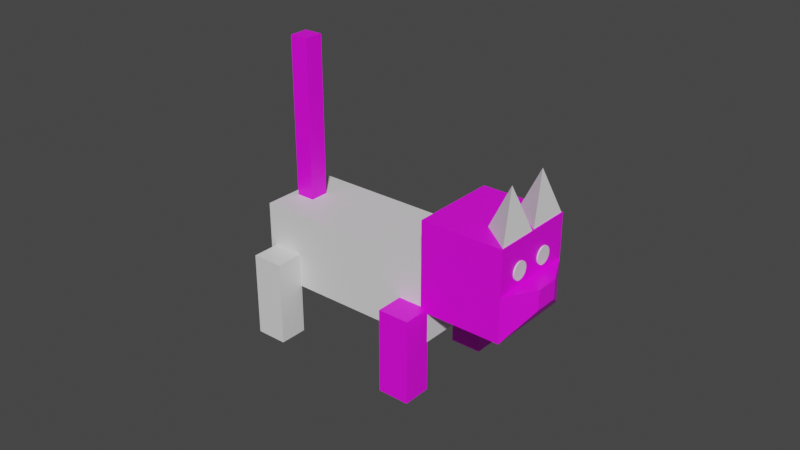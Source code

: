 # Source: kittykatcolored.blend  (saved by Blender 2.82.7; exported with 4.5.12 LTS)
import bpy
from mathutils import Matrix  # noqa: F401  (used for matrix-valued properties, if any)

bpy.ops.wm.read_factory_settings(use_empty=True)
scene = bpy.context.scene
scene.name = 'Scene'

# ---- collections
col_collection = bpy.data.collections.new('Collection'); scene.collection.children.link(col_collection)

# ---- images (referenced by path relative to the original .blend; pixels are not part of the script)
import os
ASSET_DIR = os.environ.get("B2B_ASSET_DIR", "")  # directory of the original .blend (textures are referenced by path, not embedded)
HERE = os.path.dirname(os.path.abspath(__file__))  # packed textures are extracted next to this script under _unpacked/

def load_image(name, relpath, width, height, colorspace="sRGB"):
    """Load a texture the original file referenced (path relative to the .blend, or extracted next to this script)."""
    p = next((c for c in (os.path.join(HERE, relpath), os.path.join(ASSET_DIR, relpath)) if relpath and os.path.exists(c)), "")
    if p:
        img = bpy.data.images.load(p, check_existing=True)
        img.name = name
    else:  # same state as the original file: an image datablock whose file is absent (Cycles renders it pink)
        img = bpy.data.images.new(name, width, height)
        img.source = "FILE"
        img.filepath = "//" + (relpath or name)
    img.colorspace_settings.name = colorspace
    return img
img_material_001_base_color = load_image('Material.001 Base Color', '', 1024, 1024, 'sRGB')

# ---- materials (node trees are filled in below, after node groups)
mat_material = bpy.data.materials.new('Material')
mat_material.alpha_threshold = 0.0
mat_material.use_transparent_shadow = False
mat_material.line_color = (0.0, 0.0, 0.0, 1.0)
mat_material_001 = bpy.data.materials.new('Material.001')
mat_material_001.use_transparent_shadow = False

# ---- material node trees
mat_material.use_nodes = True; mat_material.node_tree.nodes.clear()
_N = mat_material.node_tree.nodes; _L = mat_material.node_tree.links
n0 = _N.new('ShaderNodeOutputMaterial'); n0.name = 'Material Output'; n0.location = (300, 300)
n1 = _N.new('ShaderNodeBsdfPrincipled'); n1.name = 'Principled BSDF'; n1.location = (10, 300)
n1.distribution = 'GGX'
n1.subsurface_method = 'BURLEY'
n1.inputs[2].default_value = 0.4
n1.inputs[3].default_value = 1.45
n1.inputs[27].default_value = (0.0, 0.0, 0.0, 1.0)
n1.inputs[28].default_value = 1.0
_L.new(n1.outputs[0], n0.inputs[0])
n0.is_active_output = True
mat_material_001.use_nodes = True; mat_material_001.node_tree.nodes.clear()
_N = mat_material_001.node_tree.nodes; _L = mat_material_001.node_tree.links
n0 = _N.new('ShaderNodeOutputMaterial'); n0.name = 'Material Output'; n0.location = (300, 300)
n1 = _N.new('ShaderNodeBsdfPrincipled'); n1.name = 'Principled BSDF'; n1.location = (10, 300)
n1.distribution = 'GGX'
n1.subsurface_method = 'BURLEY'
n1.inputs[3].default_value = 1.45
n1.inputs[27].default_value = (0.0, 0.0, 0.0, 1.0)
n1.inputs[28].default_value = 1.0
n2 = _N.new('ShaderNodeTexImage'); n2.name = 'Image Texture'; n2.location = (-280, 280)
n3 = _N.new('ShaderNodeTexImage'); n3.name = 'Image Texture.001'; n3.location = (0, 0)
n3.image = img_material_001_base_color
_L.new(n1.outputs[0], n0.inputs[0])
_L.new(n2.outputs[0], n1.inputs[0])
n0.is_active_output = True

# ---- world
world_world = bpy.data.worlds.new('World'); scene.world = world_world
world_world.use_nodes = True; world_world.node_tree.nodes.clear()
_N = world_world.node_tree.nodes; _L = world_world.node_tree.links
n0 = _N.new('ShaderNodeOutputWorld'); n0.name = 'World Output'; n0.location = (300, 300)
n1 = _N.new('ShaderNodeBackground'); n1.name = 'Background'; n1.location = (10, 300)
n1.inputs[0].default_value = (0.05088, 0.05088, 0.05088, 1.0)
_L.new(n1.outputs[0], n0.inputs[0])
n0.is_active_output = True
world_world.color = (0.05088, 0.05088, 0.05088)
world_world.use_sun_shadow = False
world_world.sun_shadow_jitter_overblur = 0.0

# ---- meshes
me_cone_002 = bpy.data.meshes.new('Cone.002')
me_cone_002.from_pydata([(0.0, 1.0, -1.0), (0.866, -0.5, -1.0), (-0.6402, -0.3708, -1.085), (0.0, 0.0, 1.0), (-0.8677, 2.482, -1.02), (-0.001657, 0.9817, -1.02), (-1.508, 1.111, -1.106), (-0.8677, 1.482, 0.9797), (-2.885, 0.6876, -2.956), (-2.663, 0.814, -6.148), (-1.291, -2.054, -2.919), (-1.07, -1.927, -6.112), (-8.543, -3.545, -3.685), (-8.322, -3.419, -6.877), (-6.95, -6.287, -3.649), (-6.728, -6.16, -6.841), (-5.857, -6.875, -8.92), (-6.102, -7.015, -5.396), (-6.415, -5.916, -8.933), (-6.659, -6.055, -5.409), (-4.929, -6.181, -8.801), (-5.174, -6.321, -5.276), (-5.487, -5.222, -8.814), (-5.732, -5.361, -5.289), (-1.31, -3.474, -8.334), (-1.555, -3.613, -4.81), (-1.868, -2.514, -8.347), (-2.112, -2.654, -4.823), (-0.3822, -2.78, -8.215), (-0.6268, -2.919, -4.69), (-0.94, -1.82, -8.228), (-1.185, -1.96, -4.703), (-3.408, 0.1352, -8.382), (-3.653, -0.00436, -4.858), (-3.966, 1.095, -8.395), (-4.21, 0.9551, -4.871), (-2.48, 0.8292, -8.263), (-2.725, 0.6897, -4.738), (-3.038, 1.789, -8.275), (-3.283, 1.649, -4.751), (-7.959, -3.269, -8.969), (-8.204, -3.409, -5.444), (-8.517, -2.31, -8.981), (-8.762, -2.45, -5.457), (-7.031, -2.575, -8.849), (-7.276, -2.715, -5.325), (-7.589, -1.616, -8.862), (-7.834, -1.756, -5.338), (-1.312, -2.174, -4.861), (-1.569, -2.321, -1.16), (-3.044, 0.8052, -4.901), (-3.301, 0.6586, -1.199), (1.121, -0.3545, -4.547), (0.8641, -0.5011, -0.8461), (-0.6112, 2.625, -4.587), (-0.8681, 2.479, -0.8856), (-1.44, -2.248, -3.01), (-3.172, 0.7319, -3.05), (-0.7396, 2.552, -2.736), (0.9926, -0.4278, -2.697), (0.4296, 1.795, -2.656), (0.4848, 1.828, -3.464), (0.9494, 1.031, -3.468), (0.8882, 1.006, -2.645), (-7.327, -5.068, -3.754), (-7.796, -5.335, 3.001), (-7.7, -4.427, -3.762), (-8.169, -4.694, 2.992), (-6.772, -4.653, -3.682), (-7.241, -4.92, 3.073), (-7.145, -4.011, -3.691), (-7.614, -4.279, 3.064), (0.2801, 0.6961, -2.088), (0.3167, 0.7235, -2.083), (0.2883, 0.6933, -2.159), (0.3249, 0.7206, -2.154), (0.3028, 0.6793, -2.227), (0.3394, 0.7066, -2.223), (0.3229, 0.6546, -2.29), (0.3595, 0.682, -2.285), (0.348, 0.6203, -2.345), (0.3846, 0.6477, -2.34), (0.377, 0.5777, -2.389), (0.4136, 0.6051, -2.385), (0.4088, 0.5283, -2.422), (0.4454, 0.5557, -2.418), (0.4422, 0.4741, -2.442), (0.4788, 0.5014, -2.438), (0.476, 0.4171, -2.449), (0.5126, 0.4445, -2.444), (0.5088, 0.3596, -2.441), (0.5454, 0.3869, -2.436), (0.5393, 0.3037, -2.419), (0.5759, 0.3311, -2.415), (0.5665, 0.2516, -2.385), (0.6031, 0.279, -2.38), (0.5892, 0.2054, -2.339), (0.6258, 0.2328, -2.334), (0.6066, 0.1667, -2.283), (0.6432, 0.1941, -2.279), (0.618, 0.1371, -2.22), (0.6546, 0.1645, -2.215), (0.6229, 0.1177, -2.151), (0.6595, 0.1451, -2.147), (0.6213, 0.1092, -2.08), (0.6579, 0.1366, -2.076), (0.6131, 0.1121, -2.009), (0.6497, 0.1394, -2.005), (0.5986, 0.126, -1.941), (0.6352, 0.1534, -1.936), (0.5785, 0.1507, -1.878), (0.6151, 0.178, -1.874), (0.5534, 0.185, -1.824), (0.59, 0.2123, -1.819), (0.5244, 0.2276, -1.779), (0.561, 0.255, -1.774), (0.4926, 0.277, -1.746), (0.5292, 0.3044, -1.741), (0.4591, 0.3313, -1.726), (0.4957, 0.3586, -1.721), (0.4254, 0.3882, -1.72), (0.462, 0.4156, -1.715), (0.3926, 0.4457, -1.727), (0.4292, 0.4731, -1.723), (0.362, 0.5016, -1.749), (0.3986, 0.529, -1.744), (0.3349, 0.5537, -1.783), (0.3715, 0.5811, -1.779), (0.3122, 0.5999, -1.829), (0.3488, 0.6273, -1.824), (0.2948, 0.6386, -1.885), (0.3314, 0.666, -1.88), (0.2834, 0.6682, -1.948), (0.32, 0.6956, -1.944), (0.2784, 0.6876, -2.017), (0.315, 0.715, -2.012), (-0.3962, 1.859, -2.103), (-0.3596, 1.887, -2.099), (-0.388, 1.857, -2.174), (-0.3514, 1.884, -2.17), (-0.3735, 1.843, -2.243), (-0.3369, 1.87, -2.238), (-0.3534, 1.818, -2.305), (-0.3168, 1.845, -2.301), (-0.3283, 1.784, -2.36), (-0.2917, 1.811, -2.355), (-0.2993, 1.741, -2.405), (-0.2627, 1.768, -2.4), (-0.2675, 1.692, -2.438), (-0.2309, 1.719, -2.433), (-0.234, 1.637, -2.458), (-0.1974, 1.665, -2.453), (-0.2003, 1.58, -2.464), (-0.1637, 1.608, -2.459), (-0.1675, 1.523, -2.456), (-0.1309, 1.55, -2.452), (-0.1369, 1.467, -2.435), (-0.1003, 1.494, -2.43), (-0.1098, 1.415, -2.4), (-0.07317, 1.442, -2.396), (-0.08707, 1.369, -2.355), (-0.05047, 1.396, -2.35), (-0.06969, 1.33, -2.299), (-0.03309, 1.357, -2.294), (-0.05831, 1.3, -2.235), (-0.0217, 1.328, -2.231), (-0.05335, 1.281, -2.167), (-0.01674, 1.308, -2.162), (-0.055, 1.273, -2.096), (-0.0184, 1.3, -2.091), (-0.06322, 1.275, -2.025), (-0.02662, 1.303, -2.02), (-0.07767, 1.289, -1.956), (-0.04107, 1.317, -1.952), (-0.09781, 1.314, -1.894), (-0.06121, 1.341, -1.889), (-0.1229, 1.348, -1.839), (-0.08626, 1.376, -1.834), (-0.1519, 1.391, -1.794), (-0.1153, 1.418, -1.79), (-0.1837, 1.44, -1.761), (-0.1471, 1.468, -1.757), (-0.2171, 1.495, -1.741), (-0.1805, 1.522, -1.737), (-0.2509, 1.551, -1.735), (-0.2143, 1.579, -1.73), (-0.2837, 1.609, -1.743), (-0.2471, 1.636, -1.738), (-0.3142, 1.665, -1.764), (-0.2776, 1.692, -1.76), (-0.3414, 1.717, -1.799), (-0.3048, 1.744, -1.794), (-0.3641, 1.763, -1.845), (-0.3275, 1.791, -1.84), (-0.3815, 1.802, -1.9), (-0.3449, 1.829, -1.896), (-0.3929, 1.831, -1.964), (-0.3563, 1.859, -1.959), (-0.3978, 1.851, -2.032), (-0.3612, 1.878, -2.028)], [], [(0, 3, 1), (1, 3, 2), (2, 3, 0), (0, 1, 2), (4, 7, 5), (5, 7, 6), (6, 7, 4), (4, 5, 6), (8, 12, 14, 10), (11, 10, 14, 15), (15, 14, 12, 13), (13, 9, 11, 15), (9, 8, 10, 11), (13, 12, 8, 9), (16, 17, 19, 18), (18, 19, 23, 22), (22, 23, 21, 20), (20, 21, 17, 16), (18, 22, 20, 16), (23, 19, 17, 21), (24, 25, 27, 26), (26, 27, 31, 30), (30, 31, 29, 28), (28, 29, 25, 24), (26, 30, 28, 24), (31, 27, 25, 29), (32, 33, 35, 34), (34, 35, 39, 38), (38, 39, 37, 36), (36, 37, 33, 32), (34, 38, 36, 32), (39, 35, 33, 37), (40, 41, 43, 42), (42, 43, 47, 46), (46, 47, 45, 44), (44, 45, 41, 40), (42, 46, 44, 40), (47, 43, 41, 45), (56, 49, 51, 57), (57, 51, 55, 58), (58, 55, 53, 59), (59, 53, 49, 56), (50, 54, 52, 48), (55, 51, 49, 53), (52, 59, 56, 48), (59, 52, 62, 63), (50, 57, 58, 54), (48, 56, 57, 50), (61, 60, 63, 62), (52, 54, 61, 62), (54, 58, 60, 61), (58, 59, 63, 60), (64, 65, 67, 66), (66, 67, 71, 70), (70, 71, 69, 68), (68, 69, 65, 64), (66, 70, 68, 64), (71, 67, 65, 69), (72, 73, 75, 74), (74, 75, 77, 76), (76, 77, 79, 78), (78, 79, 81, 80), (80, 81, 83, 82), (82, 83, 85, 84), (84, 85, 87, 86), (86, 87, 89, 88), (88, 89, 91, 90), (90, 91, 93, 92), (92, 93, 95, 94), (94, 95, 97, 96), (96, 97, 99, 98), (98, 99, 101, 100), (100, 101, 103, 102), (102, 103, 105, 104), (104, 105, 107, 106), (106, 107, 109, 108), (108, 109, 111, 110), (110, 111, 113, 112), (112, 113, 115, 114), (114, 115, 117, 116), (116, 117, 119, 118), (118, 119, 121, 120), (120, 121, 123, 122), (122, 123, 125, 124), (124, 125, 127, 126), (126, 127, 129, 128), (128, 129, 131, 130), (130, 131, 133, 132), (75, 73, 135, 133, 131, 129, 127, 125, 123, 121, 119, 117, 115, 113, 111, 109, 107, 105, 103, 101, 99, 97, 95, 93, 91, 89, 87, 85, 83, 81, 79, 77), (132, 133, 135, 134), (134, 135, 73, 72), (72, 74, 76, 78, 80, 82, 84, 86, 88, 90, 92, 94, 96, 98, 100, 102, 104, 106, 108, 110, 112, 114, 116, 118, 120, 122, 124, 126, 128, 130, 132, 134), (136, 137, 139, 138), (138, 139, 141, 140), (140, 141, 143, 142), (142, 143, 145, 144), (144, 145, 147, 146), (146, 147, 149, 148), (148, 149, 151, 150), (150, 151, 153, 152), (152, 153, 155, 154), (154, 155, 157, 156), (156, 157, 159, 158), (158, 159, 161, 160), (160, 161, 163, 162), (162, 163, 165, 164), (164, 165, 167, 166), (166, 167, 169, 168), (168, 169, 171, 170), (170, 171, 173, 172), (172, 173, 175, 174), (174, 175, 177, 176), (176, 177, 179, 178), (178, 179, 181, 180), (180, 181, 183, 182), (182, 183, 185, 184), (184, 185, 187, 186), (186, 187, 189, 188), (188, 189, 191, 190), (190, 191, 193, 192), (192, 193, 195, 194), (194, 195, 197, 196), (139, 137, 199, 197, 195, 193, 191, 189, 187, 185, 183, 181, 179, 177, 175, 173, 171, 169, 167, 165, 163, 161, 159, 157, 155, 153, 151, 149, 147, 145, 143, 141), (196, 197, 199, 198), (198, 199, 137, 136), (136, 138, 140, 142, 144, 146, 148, 150, 152, 154, 156, 158, 160, 162, 164, 166, 168, 170, 172, 174, 176, 178, 180, 182, 184, 186, 188, 190, 192, 194, 196, 198)])
me_cone_002.polygons.foreach_set('material_index', [0, 0, 0, 0, 0, 0, 0, 0, 0, 0, 0, 0, 0, 0, 0, 0, 0, 0, 0, 0, 1, 1, 1, 1, 1, 1, 1, 1, 1, 1, 1, 1, 1, 1, 1, 1, 1, 1, 1, 1, 1, 1, 1, 1, 1, 1, 1, 1, 1, 1, 1, 1, 1, 1, 1, 1, 1, 1, 0, 0, 0, 0, 0, 0, 0, 0, 0, 0, 0, 0, 0, 0, 0, 0, 0, 0, 0, 0, 0, 0, 0, 0, 0, 0, 0, 0, 0, 0, 0, 0, 0, 0, 0, 0, 0, 0, 0, 0, 0, 0, 0, 0, 0, 0, 0, 0, 0, 0, 0, 0, 0, 0, 0, 0, 0, 0, 0, 0, 0, 0, 0, 0, 0, 0, 0, 0])
_uv = me_cone_002.uv_layers.new(name='UVMap')
_uv.uv.foreach_set('vector', [0.25, 0.49, 0.25, 0.25, 0.4578, 0.13, 0.4578, 0.13, 0.25, 0.25, 0.04215, 0.13, 0.04215, 0.13, 0.25, 0.25, 0.25, 0.49, 0.75, 0.49, 0.9578, 0.13, 0.5422, 0.13, 0.25, 0.49, 0.25, 0.25, 0.4578, 0.13, 0.4578, 0.13, 0.25, 0.25, 0.04215, 0.13, 0.04215, 0.13, 0.25, 0.25, 0.25, 0.49, 0.75, 0.49, 0.9578, 0.13, 0.5422, 0.13, 0.625, 0.5, 0.875, 0.5, 0.875, 0.75, 0.625, 0.75, 0.375, 0.75, 0.625, 0.75, 0.625, 1.0, 0.375, 1.0, 0.375, 0.0, 0.625, 0.0, 0.625, 0.25, 0.375, 0.25, 0.125, 0.5, 0.375, 0.5, 0.375, 0.75, 0.125, 0.75, 0.375, 0.5, 0.625, 0.5, 0.625, 0.75, 0.375, 0.75, 0.375, 0.25, 0.625, 0.25, 0.625, 0.5, 0.375, 0.5, 0.375, 0.0, 0.625, 0.0, 0.625, 0.25, 0.375, 0.25, 0.375, 0.25, 0.625, 0.25, 0.625, 0.5, 0.375, 0.5, 0.375, 0.5, 0.625, 0.5, 0.625, 0.75, 0.375, 0.75, 0.375, 0.75, 0.625, 0.75, 0.625, 1.0, 0.375, 1.0, 0.125, 0.5, 0.375, 0.5, 0.375, 0.75, 0.125, 0.75, 0.625, 0.5, 0.875, 0.5, 0.875, 0.75, 0.625, 0.75, 0.375, 0.0, 0.625, 0.0, 0.625, 0.25, 0.375, 0.25, 0.375, 0.25, 0.625, 0.25, 0.625, 0.5, 0.375, 0.5, 0.375, 0.5, 0.625, 0.5, 0.625, 0.75, 0.375, 0.75, 0.375, 0.75, 0.625, 0.75, 0.625, 1.0, 0.375, 1.0, 0.125, 0.5, 0.375, 0.5, 0.375, 0.75, 0.125, 0.75, 0.625, 0.5, 0.875, 0.5, 0.875, 0.75, 0.625, 0.75, 0.375, 0.0, 0.625, 0.0, 0.625, 0.25, 0.375, 0.25, 0.375, 0.25, 0.625, 0.25, 0.625, 0.5, 0.375, 0.5, 0.375, 0.5, 0.625, 0.5, 0.625, 0.75, 0.375, 0.75, 0.375, 0.75, 0.625, 0.75, 0.625, 1.0, 0.375, 1.0, 0.125, 0.5, 0.375, 0.5, 0.375, 0.75, 0.125, 0.75, 0.625, 0.5, 0.875, 0.5, 0.875, 0.75, 0.625, 0.75, 0.375, 0.0, 0.625, 0.0, 0.625, 0.25, 0.375, 0.25, 0.375, 0.25, 0.625, 0.25, 0.625, 0.5, 0.375, 0.5, 0.375, 0.5, 0.625, 0.5, 0.625, 0.75, 0.375, 0.75, 0.375, 0.75, 0.625, 0.75, 0.625, 1.0, 0.375, 1.0, 0.125, 0.5, 0.375, 0.5, 0.375, 0.75, 0.125, 0.75, 0.625, 0.5, 0.875, 0.5, 0.875, 0.75, 0.625, 0.75, 0.5, 0.0, 0.625, 0.0, 0.625, 0.25, 0.5, 0.25, 0.5, 0.25, 0.625, 0.25, 0.625, 0.5, 0.5, 0.5, 0.5, 0.5, 0.625, 0.5, 0.625, 0.75, 0.5, 0.75, 0.5, 0.75, 0.625, 0.75, 0.625, 1.0, 0.5, 1.0, 0.125, 0.5, 0.375, 0.5, 0.375, 0.75, 0.125, 0.75, 0.625, 0.5, 0.875, 0.5, 0.875, 0.75, 0.625, 0.75, 0.375, 0.75, 0.5, 0.75, 0.5, 1.0, 0.375, 1.0, 0.5, 0.75, 0.375, 0.75, 0.375, 0.75, 0.5, 0.75, 0.375, 0.25, 0.5, 0.25, 0.5, 0.5, 0.375, 0.5, 0.375, 0.0, 0.5, 0.0, 0.5, 0.25, 0.375, 0.25, 0.375, 0.5, 0.5, 0.5, 0.5, 0.75, 0.375, 0.75, 0.375, 0.75, 0.375, 0.5, 0.375, 0.5, 0.375, 0.75, 0.375, 0.5, 0.5, 0.5, 0.5, 0.5, 0.375, 0.5, 0.5, 0.5, 0.5, 0.75, 0.5, 0.75, 0.5, 0.5, 0.375, 0.0, 0.625, 0.0, 0.625, 0.25, 0.375, 0.25, 0.375, 0.25, 0.625, 0.25, 0.625, 0.5, 0.375, 0.5, 0.375, 0.5, 0.625, 0.5, 0.625, 0.75, 0.375, 0.75, 0.375, 0.75, 0.625, 0.75, 0.625, 1.0, 0.375, 1.0, 0.125, 0.5, 0.375, 0.5, 0.375, 0.75, 0.125, 0.75, 0.625, 0.5, 0.875, 0.5, 0.875, 0.75, 0.625, 0.75, 1.0, 0.5, 1.0, 1.0, 0.9688, 1.0, 0.9688, 0.5, 0.9688, 0.5, 0.9688, 1.0, 0.9375, 1.0, 0.9375, 0.5, 0.9375, 0.5, 0.9375, 1.0, 0.9062, 1.0, 0.9062, 0.5, 0.9062, 0.5, 0.9062, 1.0, 0.875, 1.0, 0.875, 0.5, 0.875, 0.5, 0.875, 1.0, 0.8438, 1.0, 0.8438, 0.5, 0.8438, 0.5, 0.8438, 1.0, 0.8125, 1.0, 0.8125, 0.5, 0.8125, 0.5, 0.8125, 1.0, 0.7812, 1.0, 0.7812, 0.5, 0.7812, 0.5, 0.7812, 1.0, 0.75, 1.0, 0.75, 0.5, 0.75, 0.5, 0.75, 1.0, 0.7188, 1.0, 0.7188, 0.5, 0.7188, 0.5, 0.7188, 1.0, 0.6875, 1.0, 0.6875, 0.5, 0.6875, 0.5, 0.6875, 1.0, 0.6562, 1.0, 0.6562, 0.5, 0.6562, 0.5, 0.6562, 1.0, 0.625, 1.0, 0.625, 0.5, 0.625, 0.5, 0.625, 1.0, 0.5938, 1.0, 0.5938, 0.5, 0.5938, 0.5, 0.5938, 1.0, 0.5625, 1.0, 0.5625, 0.5, 0.5625, 0.5, 0.5625, 1.0, 0.5312, 1.0, 0.5312, 0.5, 0.5312, 0.5, 0.5312, 1.0, 0.5, 1.0, 0.5, 0.5, 0.5, 0.5, 0.5, 1.0, 0.4688, 1.0, 0.4688, 0.5, 0.4688, 0.5, 0.4688, 1.0, 0.4375, 1.0, 0.4375, 0.5, 0.4375, 0.5, 0.4375, 1.0, 0.4062, 1.0, 0.4062, 0.5, 0.4062, 0.5, 0.4062, 1.0, 0.375, 1.0, 0.375, 0.5, 0.375, 0.5, 0.375, 1.0, 0.3438, 1.0, 0.3438, 0.5, 0.3438, 0.5, 0.3438, 1.0, 0.3125, 1.0, 0.3125, 0.5, 0.3125, 0.5, 0.3125, 1.0, 0.2812, 1.0, 0.2812, 0.5, 0.2812, 0.5, 0.2812, 1.0, 0.25, 1.0, 0.25, 0.5, 0.25, 0.5, 0.25, 1.0, 0.2188, 1.0, 0.2188, 0.5, 0.2188, 0.5, 0.2188, 1.0, 0.1875, 1.0, 0.1875, 0.5, 0.1875, 0.5, 0.1875, 1.0, 0.1562, 1.0, 0.1562, 0.5, 0.1562, 0.5, 0.1562, 1.0, 0.125, 1.0, 0.125, 0.5, 0.125, 0.5, 0.125, 1.0, 0.09375, 1.0, 0.09375, 0.5, 0.09375, 0.5, 0.09375, 1.0, 0.0625, 1.0, 0.0625, 0.5, 0.2968, 0.4854, 0.25, 0.49, 0.2032, 0.4854, 0.1582, 0.4717, 0.1167, 0.4496, 0.08029, 0.4197, 0.05045, 0.3833, 0.02827, 0.3418, 0.01461, 0.2968, 0.01, 0.25, 0.01461, 0.2032, 0.02827, 0.1582, 0.05045, 0.1167, 0.08029, 0.08029, 0.1167, 0.05045, 0.1582, 0.02827, 0.2032, 0.01461, 0.25, 0.01, 0.2968, 0.01461, 0.3418, 0.02827, 0.3833, 0.05045, 0.4197, 0.08029, 0.4496, 0.1167, 0.4717, 0.1582, 0.4854, 0.2032, 0.49, 0.25, 0.4854, 0.2968, 0.4717, 0.3418, 0.4496, 0.3833, 0.4197, 0.4197, 0.3833, 0.4496, 0.3418, 0.4717, 0.0625, 0.5, 0.0625, 1.0, 0.03125, 1.0, 0.03125, 0.5, 0.03125, 0.5, 0.03125, 1.0, 0.0, 1.0, 0.0, 0.5, 0.75, 0.49, 0.7968, 0.4854, 0.8418, 0.4717, 0.8833, 0.4496, 0.9197, 0.4197, 0.9496, 0.3833, 0.9717, 0.3418, 0.9854, 0.2968, 0.99, 0.25, 0.9854, 0.2032, 0.9717, 0.1582, 0.9496, 0.1167, 0.9197, 0.08029, 0.8833, 0.05045, 0.8418, 0.02827, 0.7968, 0.01461, 0.75, 0.01, 0.7032, 0.01461, 0.6582, 0.02827, 0.6167, 0.05045, 0.5803, 0.08029, 0.5504, 0.1167, 0.5283, 0.1582, 0.5146, 0.2032, 0.51, 0.25, 0.5146, 0.2968, 0.5283, 0.3418, 0.5504, 0.3833, 0.5803, 0.4197, 0.6167, 0.4496, 0.6582, 0.4717, 0.7032, 0.4854, 1.0, 0.5, 1.0, 1.0, 0.9688, 1.0, 0.9688, 0.5, 0.9688, 0.5, 0.9688, 1.0, 0.9375, 1.0, 0.9375, 0.5, 0.9375, 0.5, 0.9375, 1.0, 0.9062, 1.0, 0.9062, 0.5, 0.9062, 0.5, 0.9062, 1.0, 0.875, 1.0, 0.875, 0.5, 0.875, 0.5, 0.875, 1.0, 0.8438, 1.0, 0.8438, 0.5, 0.8438, 0.5, 0.8438, 1.0, 0.8125, 1.0, 0.8125, 0.5, 0.8125, 0.5, 0.8125, 1.0, 0.7812, 1.0, 0.7812, 0.5, 0.7812, 0.5, 0.7812, 1.0, 0.75, 1.0, 0.75, 0.5, 0.75, 0.5, 0.75, 1.0, 0.7188, 1.0, 0.7188, 0.5, 0.7188, 0.5, 0.7188, 1.0, 0.6875, 1.0, 0.6875, 0.5, 0.6875, 0.5, 0.6875, 1.0, 0.6562, 1.0, 0.6562, 0.5, 0.6562, 0.5, 0.6562, 1.0, 0.625, 1.0, 0.625, 0.5, 0.625, 0.5, 0.625, 1.0, 0.5938, 1.0, 0.5938, 0.5, 0.5938, 0.5, 0.5938, 1.0, 0.5625, 1.0, 0.5625, 0.5, 0.5625, 0.5, 0.5625, 1.0, 0.5312, 1.0, 0.5312, 0.5, 0.5312, 0.5, 0.5312, 1.0, 0.5, 1.0, 0.5, 0.5, 0.5, 0.5, 0.5, 1.0, 0.4688, 1.0, 0.4688, 0.5, 0.4688, 0.5, 0.4688, 1.0, 0.4375, 1.0, 0.4375, 0.5, 0.4375, 0.5, 0.4375, 1.0, 0.4062, 1.0, 0.4062, 0.5, 0.4062, 0.5, 0.4062, 1.0, 0.375, 1.0, 0.375, 0.5, 0.375, 0.5, 0.375, 1.0, 0.3438, 1.0, 0.3438, 0.5, 0.3438, 0.5, 0.3438, 1.0, 0.3125, 1.0, 0.3125, 0.5, 0.3125, 0.5, 0.3125, 1.0, 0.2812, 1.0, 0.2812, 0.5, 0.2812, 0.5, 0.2812, 1.0, 0.25, 1.0, 0.25, 0.5, 0.25, 0.5, 0.25, 1.0, 0.2188, 1.0, 0.2188, 0.5, 0.2188, 0.5, 0.2188, 1.0, 0.1875, 1.0, 0.1875, 0.5, 0.1875, 0.5, 0.1875, 1.0, 0.1562, 1.0, 0.1562, 0.5, 0.1562, 0.5, 0.1562, 1.0, 0.125, 1.0, 0.125, 0.5, 0.125, 0.5, 0.125, 1.0, 0.09375, 1.0, 0.09375, 0.5, 0.09375, 0.5, 0.09375, 1.0, 0.0625, 1.0, 0.0625, 0.5, 0.2968, 0.4854, 0.25, 0.49, 0.2032, 0.4854, 0.1582, 0.4717, 0.1167, 0.4496, 0.08029, 0.4197, 0.05045, 0.3833, 0.02827, 0.3418, 0.01461, 0.2968, 0.01, 0.25, 0.01461, 0.2032, 0.02827, 0.1582, 0.05045, 0.1167, 0.08029, 0.08029, 0.1167, 0.05045, 0.1582, 0.02827, 0.2032, 0.01461, 0.25, 0.01, 0.2968, 0.01461, 0.3418, 0.02827, 0.3833, 0.05045, 0.4197, 0.08029, 0.4496, 0.1167, 0.4717, 0.1582, 0.4854, 0.2032, 0.49, 0.25, 0.4854, 0.2968, 0.4717, 0.3418, 0.4496, 0.3833, 0.4197, 0.4197, 0.3833, 0.4496, 0.3418, 0.4717, 0.0625, 0.5, 0.0625, 1.0, 0.03125, 1.0, 0.03125, 0.5, 0.03125, 0.5, 0.03125, 1.0, 0.0, 1.0, 0.0, 0.5, 0.75, 0.49, 0.7968, 0.4854, 0.8418, 0.4717, 0.8833, 0.4496, 0.9197, 0.4197, 0.9496, 0.3833, 0.9717, 0.3418, 0.9854, 0.2968, 0.99, 0.25, 0.9854, 0.2032, 0.9717, 0.1582, 0.9496, 0.1167, 0.9197, 0.08029, 0.8833, 0.05045, 0.8418, 0.02827, 0.7968, 0.01461, 0.75, 0.01, 0.7032, 0.01461, 0.6582, 0.02827, 0.6167, 0.05045, 0.5803, 0.08029, 0.5504, 0.1167, 0.5283, 0.1582, 0.5146, 0.2032, 0.51, 0.25, 0.5146, 0.2968, 0.5283, 0.3418, 0.5504, 0.3833, 0.5803, 0.4197, 0.6167, 0.4496, 0.6582, 0.4717, 0.7032, 0.4854])
_ca = me_cone_002.color_attributes.new('Col', 'BYTE_COLOR', 'CORNER')
_ca.data.foreach_set('color', [0.9473, 0.9216, 0.1946, 1.0, 1.0, 0.4735, 0.1714, 1.0, 0.9823, 0.5841, 0.08438, 1.0, 0.9823, 0.5841, 0.08438, 1.0, 1.0, 0.4735, 0.1714, 1.0, 1.0, 0.3278, 0.0319, 1.0, 1.0, 0.3278, 0.0319, 1.0, 1.0, 0.4735, 0.1714, 1.0, 0.9473, 0.9216, 0.1946, 1.0, 0.9473, 0.9216, 0.1946, 1.0, 0.9823, 0.5841, 0.08438, 1.0, 1.0, 0.3278, 0.0319, 1.0, 1.0, 0.5271, 0.07819, 1.0, 0.9387, 1.0, 0.2232, 1.0, 1.0, 0.4621, 0.02315, 1.0, 1.0, 0.4621, 0.02315, 1.0, 0.9387, 1.0, 0.2232, 1.0, 1.0, 0.305, 0.03071, 1.0, 1.0, 0.305, 0.03071, 1.0, 0.9387, 1.0, 0.2232, 1.0, 1.0, 0.5271, 0.07819, 1.0, 1.0, 0.5271, 0.07819, 1.0, 1.0, 0.4621, 0.02315, 1.0, 1.0, 0.305, 0.03071, 1.0, 1.0, 0.9647, 0.2307, 1.0, 1.0, 0.9647, 0.4452, 1.0, 0.9911, 1.0, 0.2423, 1.0, 1.0, 0.956, 0.08022, 1.0, 1.0, 0.9647, 0.7991, 1.0, 1.0, 0.956, 0.08022, 1.0, 0.9911, 1.0, 0.2423, 1.0, 1.0, 1.0, 1.0, 1.0, 1.0, 1.0, 1.0, 1.0, 0.9911, 1.0, 0.2423, 1.0, 1.0, 0.9647, 0.4452, 1.0, 1.0, 0.8879, 0.227, 1.0, 1.0, 0.8879, 0.227, 1.0, 1.0, 0.956, 0.3372, 1.0, 1.0, 0.9647, 0.7991, 1.0, 1.0, 1.0, 1.0, 1.0, 1.0, 0.956, 0.3372, 1.0, 1.0, 0.9647, 0.2307, 1.0, 1.0, 0.956, 0.08022, 1.0, 1.0, 0.9647, 0.7991, 1.0, 1.0, 0.8879, 0.227, 1.0, 1.0, 0.9647, 0.4452, 1.0, 1.0, 0.9647, 0.2307, 1.0, 1.0, 0.956, 0.3372, 1.0, 1.0, 1.0, 1.0, 1.0, 1.0, 0.9131, 0.4287, 1.0, 0.9911, 1.0, 0.2307, 1.0, 1.0, 1.0, 0.9301, 1.0, 1.0, 1.0, 0.9301, 1.0, 0.9911, 1.0, 0.2307, 1.0, 0.9911, 0.9823, 0.2159, 1.0, 1.0, 0.9823, 0.5333, 1.0, 1.0, 0.9823, 0.5333, 1.0, 0.9911, 0.9823, 0.2159, 1.0, 1.0, 0.8632, 0.1779, 1.0, 1.0, 1.0, 1.0, 1.0, 1.0, 1.0, 1.0, 1.0, 1.0, 0.8632, 0.1779, 1.0, 1.0, 0.9131, 0.4287, 1.0, 1.0, 1.0, 1.0, 1.0, 1.0, 1.0, 0.9301, 1.0, 1.0, 0.9823, 0.5333, 1.0, 1.0, 1.0, 1.0, 1.0, 1.0, 1.0, 1.0, 1.0, 0.9911, 0.9823, 0.2159, 1.0, 0.9911, 1.0, 0.2307, 1.0, 1.0, 0.9131, 0.4287, 1.0, 1.0, 0.8632, 0.1779, 1.0, 1.0, 1.0, 1.0, 1.0, 1.0, 0.9473, 0.0331, 1.0, 1.0, 0.8963, 0.03071, 1.0, 1.0, 1.0, 1.0, 1.0, 1.0, 1.0, 1.0, 1.0, 1.0, 0.8963, 0.03071, 1.0, 1.0, 0.956, 0.491, 1.0, 1.0, 1.0, 1.0, 1.0, 1.0, 1.0, 1.0, 1.0, 1.0, 0.956, 0.491, 1.0, 0.9911, 0.9734, 0.15, 1.0, 1.0, 1.0, 0.9823, 1.0, 1.0, 1.0, 0.9823, 1.0, 0.9911, 0.9734, 0.15, 1.0, 1.0, 0.9473, 0.0331, 1.0, 1.0, 1.0, 1.0, 1.0, 1.0, 1.0, 1.0, 1.0, 1.0, 1.0, 1.0, 1.0, 1.0, 1.0, 0.9823, 1.0, 1.0, 1.0, 1.0, 1.0, 1.0, 0.956, 0.491, 1.0, 1.0, 0.8963, 0.03071, 1.0, 1.0, 0.9473, 0.0331, 1.0, 0.9911, 0.9734, 0.15, 1.0, 1.0, 1.0, 0.9911, 1.0, 1.0, 0.8796, 0.1683, 1.0, 1.0, 0.855, 0.1046, 1.0, 1.0, 0.9647, 0.3185, 1.0, 1.0, 0.9647, 0.3185, 1.0, 1.0, 0.855, 0.1046, 1.0, 1.0, 0.9301, 0.04231, 1.0, 1.0, 0.9473, 0.0356, 1.0, 1.0, 0.9473, 0.0356, 1.0, 1.0, 0.9301, 0.04231, 1.0, 1.0, 1.0, 0.8228, 1.0, 1.0, 0.9911, 0.8879, 1.0, 1.0, 0.9911, 0.8879, 1.0, 1.0, 1.0, 0.8228, 1.0, 1.0, 0.8796, 0.1683, 1.0, 1.0, 1.0, 0.9911, 1.0, 1.0, 0.9647, 0.3185, 1.0, 1.0, 0.9473, 0.0356, 1.0, 1.0, 0.9911, 0.8879, 1.0, 1.0, 1.0, 0.9911, 1.0, 1.0, 0.9301, 0.04231, 1.0, 1.0, 0.855, 0.1046, 1.0, 1.0, 0.8796, 0.1683, 1.0, 1.0, 1.0, 0.8228, 1.0, 1.0, 0.9911, 0.9647, 1.0, 1.0, 0.8796, 0.08228, 1.0, 1.0, 0.8632, 0.09531, 1.0, 1.0, 1.0, 1.0, 1.0, 1.0, 1.0, 1.0, 1.0, 1.0, 0.8632, 0.09531, 1.0, 1.0, 0.9131, 0.05951, 1.0, 1.0, 1.0, 0.9911, 1.0, 1.0, 1.0, 0.9911, 1.0, 1.0, 0.9131, 0.05951, 1.0, 1.0, 0.956, 0.07036, 1.0, 1.0, 0.9734, 0.8308, 1.0, 1.0, 0.9734, 0.8308, 1.0, 1.0, 0.956, 0.07036, 1.0, 1.0, 0.8796, 0.08228, 1.0, 1.0, 0.9911, 0.9647, 1.0, 1.0, 1.0, 1.0, 1.0, 1.0, 1.0, 0.9911, 1.0, 1.0, 0.9734, 0.8308, 1.0, 1.0, 0.9911, 0.9647, 1.0, 1.0, 0.9131, 0.05951, 1.0, 1.0, 0.8632, 0.09531, 1.0, 1.0, 0.8796, 0.08228, 1.0, 1.0, 0.956, 0.07036, 1.0, 1.0, 0.9473, 0.04971, 1.0, 1.0, 0.855, 0.1046, 1.0, 1.0, 0.855, 0.1046, 1.0, 1.0, 0.9647, 0.2159, 1.0, 1.0, 0.9647, 0.2159, 1.0, 1.0, 0.855, 0.1046, 1.0, 1.0, 0.6939, 0.09531, 1.0, 1.0, 0.956, 0.7835, 1.0, 1.0, 0.956, 0.7835, 1.0, 1.0, 0.6939, 0.09531, 1.0, 1.0, 0.9823, 0.4397, 1.0, 1.0, 0.956, 0.1413, 1.0, 1.0, 0.956, 0.1413, 1.0, 1.0, 0.9823, 0.4397, 1.0, 1.0, 0.855, 0.1046, 1.0, 1.0, 0.9473, 0.04971, 1.0, 1.0, 0.855, 0.1046, 1.0, 0.9911, 1.0, 0.2346, 1.0, 1.0, 0.9301, 0.402, 1.0, 0.9911, 1.0, 0.2307, 1.0, 1.0, 0.6939, 0.09531, 1.0, 1.0, 0.855, 0.1046, 1.0, 1.0, 0.855, 0.1046, 1.0, 1.0, 0.9823, 0.4397, 1.0, 1.0, 0.9301, 0.402, 1.0, 1.0, 0.956, 0.1413, 1.0, 1.0, 0.9473, 0.04971, 1.0, 0.9911, 1.0, 0.2307, 1.0, 1.0, 0.956, 0.1413, 1.0, 1.0, 0.9301, 0.402, 1.0, 1.0, 0.9911, 0.7157, 1.0, 1.0, 0.9647, 0.6376, 1.0, 1.0, 0.855, 0.1046, 1.0, 1.0, 0.9647, 0.2159, 1.0, 1.0, 0.956, 0.7835, 1.0, 0.9911, 1.0, 0.2346, 1.0, 0.9911, 1.0, 0.2307, 1.0, 1.0, 0.9473, 0.04971, 1.0, 1.0, 0.9647, 0.2159, 1.0, 1.0, 0.855, 0.1046, 1.0, 1.0, 0.9647, 0.7758, 1.0, 1.0, 0.9047, 0.3712, 1.0, 1.0, 0.9647, 0.6376, 1.0, 1.0, 0.9911, 0.7157, 1.0, 1.0, 0.9301, 0.402, 1.0, 0.9911, 1.0, 0.2346, 1.0, 1.0, 0.9647, 0.7758, 1.0, 1.0, 0.9911, 0.7157, 1.0, 0.9911, 1.0, 0.2346, 1.0, 1.0, 0.956, 0.7835, 1.0, 1.0, 0.9047, 0.3712, 1.0, 1.0, 0.9647, 0.7758, 1.0, 1.0, 0.956, 0.7835, 1.0, 1.0, 0.956, 0.1413, 1.0, 1.0, 0.9647, 0.6376, 1.0, 1.0, 0.9047, 0.3712, 1.0, 1.0, 0.9473, 0.6038, 1.0, 1.0, 0.4678, 0.1144, 1.0, 1.0, 0.4969, 0.09306, 1.0, 1.0, 0.9047, 0.3663, 1.0, 1.0, 0.9047, 0.3663, 1.0, 1.0, 0.4969, 0.09306, 1.0, 1.0, 0.3467, 0.02956, 1.0, 1.0, 0.8879, 0.07421, 1.0, 1.0, 0.8879, 0.07421, 1.0, 1.0, 0.3467, 0.02956, 1.0, 1.0, 0.3372, 0.05448, 1.0, 1.0, 0.9216, 0.2122, 1.0, 1.0, 0.9216, 0.2122, 1.0, 1.0, 0.3372, 0.05448, 1.0, 1.0, 0.4678, 0.1144, 1.0, 1.0, 0.9473, 0.6038, 1.0, 1.0, 0.9047, 0.3663, 1.0, 1.0, 0.8879, 0.07421, 1.0, 1.0, 0.9216, 0.2122, 1.0, 1.0, 0.9473, 0.6038, 1.0, 1.0, 0.3467, 0.02956, 1.0, 1.0, 0.4969, 0.09306, 1.0, 1.0, 0.4678, 0.1144, 1.0, 1.0, 0.3372, 0.05448, 1.0, 0.001214, 0.001214, 0.001214, 1.0, 0.0, 0.0, 0.0, 1.0, 0.0, 0.0, 0.0, 1.0, 0.001214, 0.001214, 0.001214, 1.0, 0.001214, 0.001214, 0.001214, 1.0, 0.0, 0.0, 0.0, 1.0, 0.0, 0.0, 0.0, 1.0, 0.001214, 0.001214, 0.001214, 1.0, 0.001214, 0.001214, 0.001214, 1.0, 0.0, 0.0, 0.0, 1.0, 0.0, 0.0, 0.0, 1.0, 0.001214, 0.001214, 0.001214, 1.0, 0.001214, 0.001214, 0.001214, 1.0, 0.0, 0.0, 0.0, 1.0, 0.0, 0.0, 0.0, 1.0, 0.001821, 0.001821, 0.001821, 1.0, 0.001821, 0.001821, 0.001821, 1.0, 0.0, 0.0, 0.0, 1.0, 0.0, 0.0, 0.0, 1.0, 0.002125, 0.002125, 0.002125, 1.0, 0.002125, 0.002125, 0.002125, 1.0, 0.0, 0.0, 0.0, 1.0, 0.0, 0.0, 0.0, 1.0, 0.002428, 0.002428, 0.002428, 1.0, 0.002428, 0.002428, 0.002428, 1.0, 0.0, 0.0, 0.0, 1.0, 0.0, 0.0, 0.0, 1.0, 0.002428, 0.002428, 0.002428, 1.0, 0.002428, 0.002428, 0.002428, 1.0, 0.0, 0.0, 0.0, 1.0, 0.0, 0.0, 0.0, 1.0, 0.002428, 0.002428, 0.002428, 1.0, 0.002428, 0.002428, 0.002428, 1.0, 0.0, 0.0, 0.0, 1.0, 0.0, 0.0, 0.0, 1.0, 0.002125, 0.002125, 0.002125, 1.0, 0.002125, 0.002125, 0.002125, 1.0, 0.0, 0.0, 0.0, 1.0, 0.0, 0.0, 0.0, 1.0, 0.001821, 0.001821, 0.001821, 1.0, 0.001821, 0.001821, 0.001821, 1.0, 0.0, 0.0, 0.0, 1.0, 0.0, 0.0, 0.0, 1.0, 0.001214, 0.001214, 0.001214, 1.0, 0.001214, 0.001214, 0.001214, 1.0, 0.0, 0.0, 0.0, 1.0, 0.0, 0.0, 0.0, 1.0, 0.0009106, 0.0009106, 0.0009106, 1.0, 0.0009106, 0.0009106, 0.0009106, 1.0, 0.0, 0.0, 0.0, 1.0, 0.0, 0.0, 0.0, 1.0, 0.0003035, 0.0003035, 0.0003035, 1.0, 0.0003035, 0.0003035, 0.0003035, 1.0, 0.0, 0.0, 0.0, 1.0, 0.0, 0.0, 0.0, 1.0, 0.0003035, 0.0003035, 0.0003035, 1.0, 0.0003035, 0.0003035, 0.0003035, 1.0, 0.0, 0.0, 0.0, 1.0, 0.0, 0.0, 0.0, 1.0, 0.0, 0.0, 0.0, 1.0, 0.0, 0.0, 0.0, 1.0, 0.0, 0.0, 0.0, 1.0, 0.0, 0.0, 0.0, 1.0, 0.0, 0.0, 0.0, 1.0, 0.0, 0.0, 0.0, 1.0, 0.0, 0.0, 0.0, 1.0, 0.0, 0.0, 0.0, 1.0, 0.0, 0.0, 0.0, 1.0, 0.0, 0.0, 0.0, 1.0, 0.0, 0.0, 0.0, 1.0, 0.0, 0.0, 0.0, 1.0, 0.0, 0.0, 0.0, 1.0, 0.0, 0.0, 0.0, 1.0, 0.0, 0.0, 0.0, 1.0, 0.0, 0.0, 0.0, 1.0, 0.0, 0.0, 0.0, 1.0, 0.0, 0.0, 0.0, 1.0, 0.0, 0.0, 0.0, 1.0, 0.0, 0.0, 0.0, 1.0, 0.0, 0.0, 0.0, 1.0, 0.0, 0.0, 0.0, 1.0, 0.0, 0.0, 0.0, 1.0, 0.0, 0.0, 0.0, 1.0, 0.0, 0.0, 0.0, 1.0, 0.0, 0.0, 0.0, 1.0, 0.0, 0.0, 0.0, 1.0, 0.0, 0.0, 0.0, 1.0, 0.0, 0.0, 0.0, 1.0, 0.0, 0.0, 0.0, 1.0, 0.0, 0.0, 0.0, 1.0, 0.0, 0.0, 0.0, 1.0, 0.0, 0.0, 0.0, 1.0, 0.0, 0.0, 0.0, 1.0, 0.0, 0.0, 0.0, 1.0, 0.0, 0.0, 0.0, 1.0, 0.0, 0.0, 0.0, 1.0, 0.0, 0.0, 0.0, 1.0, 0.0, 0.0, 0.0, 1.0, 0.0, 0.0, 0.0, 1.0, 0.0003035, 0.0003035, 0.0003035, 1.0, 0.0003035, 0.0003035, 0.0003035, 1.0, 0.0, 0.0, 0.0, 1.0, 0.0, 0.0, 0.0, 1.0, 0.0006071, 0.0006071, 0.0006071, 1.0, 0.0006071, 0.0006071, 0.0006071, 1.0, 0.0, 0.0, 0.0, 1.0, 0.0, 0.0, 0.0, 1.0, 0.0006071, 0.0006071, 0.0006071, 1.0, 0.0006071, 0.0006071, 0.0006071, 1.0, 0.0, 0.0, 0.0, 1.0, 0.0, 0.0, 0.0, 1.0, 0.0009106, 0.0009106, 0.0009106, 1.0, 0.0009106, 0.0009106, 0.0009106, 1.0, 0.0, 0.0, 0.0, 1.0, 0.0, 0.0, 0.0, 1.0, 0.0009106, 0.0009106, 0.0009106, 1.0, 0.0009106, 0.0009106, 0.0009106, 1.0, 0.0, 0.0, 0.0, 1.0, 0.0, 0.0, 0.0, 1.0, 0.001214, 0.001214, 0.001214, 1.0, 0.0, 0.0, 0.0, 1.0, 0.0, 0.0, 0.0, 1.0, 0.0, 0.0, 0.0, 1.0, 0.0, 0.0, 0.0, 1.0, 0.0, 0.0, 0.0, 1.0, 0.0, 0.0, 0.0, 1.0, 0.0, 0.0, 0.0, 1.0, 0.0, 0.0, 0.0, 1.0, 0.0, 0.0, 0.0, 1.0, 0.0, 0.0, 0.0, 1.0, 0.0, 0.0, 0.0, 1.0, 0.0, 0.0, 0.0, 1.0, 0.0, 0.0, 0.0, 1.0, 0.0, 0.0, 0.0, 1.0, 0.0, 0.0, 0.0, 1.0, 0.0, 0.0, 0.0, 1.0, 0.0, 0.0, 0.0, 1.0, 0.0, 0.0, 0.0, 1.0, 0.0, 0.0, 0.0, 1.0, 0.0, 0.0, 0.0, 1.0, 0.0, 0.0, 0.0, 1.0, 0.0, 0.0, 0.0, 1.0, 0.0, 0.0, 0.0, 1.0, 0.0, 0.0, 0.0, 1.0, 0.0, 0.0, 0.0, 1.0, 0.0, 0.0, 0.0, 1.0, 0.0, 0.0, 0.0, 1.0, 0.0, 0.0, 0.0, 1.0, 0.0, 0.0, 0.0, 1.0, 0.0, 0.0, 0.0, 1.0, 0.0, 0.0, 0.0, 1.0, 0.0, 0.0, 0.0, 1.0, 0.001214, 0.001214, 0.001214, 1.0, 0.0, 0.0, 0.0, 1.0, 0.0, 0.0, 0.0, 1.0, 0.001214, 0.001214, 0.001214, 1.0, 0.001214, 0.001214, 0.001214, 1.0, 0.0, 0.0, 0.0, 1.0, 0.0, 0.0, 0.0, 1.0, 0.001214, 0.001214, 0.001214, 1.0, 0.001214, 0.001214, 0.001214, 1.0, 0.001214, 0.001214, 0.001214, 1.0, 0.001214, 0.001214, 0.001214, 1.0, 0.001214, 0.001214, 0.001214, 1.0, 0.001821, 0.001821, 0.001821, 1.0, 0.002125, 0.002125, 0.002125, 1.0, 0.002428, 0.002428, 0.002428, 1.0, 0.002428, 0.002428, 0.002428, 1.0, 0.002428, 0.002428, 0.002428, 1.0, 0.002125, 0.002125, 0.002125, 1.0, 0.001821, 0.001821, 0.001821, 1.0, 0.001214, 0.001214, 0.001214, 1.0, 0.0009106, 0.0009106, 0.0009106, 1.0, 0.0003035, 0.0003035, 0.0003035, 1.0, 0.0003035, 0.0003035, 0.0003035, 1.0, 0.0, 0.0, 0.0, 1.0, 0.0, 0.0, 0.0, 1.0, 0.0, 0.0, 0.0, 1.0, 0.0, 0.0, 0.0, 1.0, 0.0, 0.0, 0.0, 1.0, 0.0, 0.0, 0.0, 1.0, 0.0, 0.0, 0.0, 1.0, 0.0, 0.0, 0.0, 1.0, 0.0, 0.0, 0.0, 1.0, 0.0, 0.0, 0.0, 1.0, 0.0003035, 0.0003035, 0.0003035, 1.0, 0.0006071, 0.0006071, 0.0006071, 1.0, 0.0006071, 0.0006071, 0.0006071, 1.0, 0.0009106, 0.0009106, 0.0009106, 1.0, 0.0009106, 0.0009106, 0.0009106, 1.0, 0.001214, 0.001214, 0.001214, 1.0, 0.001214, 0.001214, 0.001214, 1.0, 0.0, 0.0, 0.0, 1.0, 0.0, 0.0, 0.0, 1.0, 0.0, 0.0, 0.0, 1.0, 0.0, 0.0, 0.0, 1.0, 0.0, 0.0, 0.0, 1.0, 0.0, 0.0, 0.0, 1.0, 0.0, 0.0, 0.0, 1.0, 0.0, 0.0, 0.0, 1.0, 0.0, 0.0, 0.0, 1.0, 0.0, 0.0, 0.0, 1.0, 0.0, 0.0, 0.0, 1.0, 0.0, 0.0, 0.0, 1.0, 0.0, 0.0, 0.0, 1.0, 0.0, 0.0, 0.0, 1.0, 0.0, 0.0, 0.0, 1.0, 0.0, 0.0, 0.0, 1.0, 0.0, 0.0, 0.0, 1.0, 0.0, 0.0, 0.0, 1.0, 0.0, 0.0, 0.0, 1.0, 0.0, 0.0, 0.0, 1.0, 0.0, 0.0, 0.0, 1.0, 0.0, 0.0, 0.0, 1.0, 0.0, 0.0, 0.0, 1.0, 0.0, 0.0, 0.0, 1.0, 0.0, 0.0, 0.0, 1.0, 0.0, 0.0, 0.0, 1.0, 0.0, 0.0, 0.0, 1.0, 0.0, 0.0, 0.0, 1.0, 0.0, 0.0, 0.0, 1.0, 0.0, 0.0, 0.0, 1.0, 0.0, 0.0, 0.0, 1.0, 0.0, 0.0, 0.0, 1.0, 0.0, 0.0, 0.0, 1.0, 0.0, 0.0, 0.0, 1.0, 0.0, 0.0, 0.0, 1.0, 0.0, 0.0, 0.0, 1.0, 0.0, 0.0, 0.0, 1.0, 0.0, 0.0, 0.0, 1.0, 0.0, 0.0, 0.0, 1.0, 0.0, 0.0, 0.0, 1.0, 0.0, 0.0, 0.0, 1.0, 0.0, 0.0, 0.0, 1.0, 0.0, 0.0, 0.0, 1.0, 0.0, 0.0, 0.0, 1.0, 0.0, 0.0, 0.0, 1.0, 0.0, 0.0, 0.0, 1.0, 0.0, 0.0, 0.0, 1.0, 0.0, 0.0, 0.0, 1.0, 0.0, 0.0, 0.0, 1.0, 0.0, 0.0, 0.0, 1.0, 0.0, 0.0, 0.0, 1.0, 0.0, 0.0, 0.0, 1.0, 0.0, 0.0, 0.0, 1.0, 0.0, 0.0, 0.0, 1.0, 0.0, 0.0, 0.0, 1.0, 0.0, 0.0, 0.0, 1.0, 0.0, 0.0, 0.0, 1.0, 0.0, 0.0, 0.0, 1.0, 0.0, 0.0, 0.0, 1.0, 0.0, 0.0, 0.0, 1.0, 0.0, 0.0, 0.0, 1.0, 0.0, 0.0, 0.0, 1.0, 0.0, 0.0, 0.0, 1.0, 0.0, 0.0, 0.0, 1.0, 0.0, 0.0, 0.0, 1.0, 0.0, 0.0, 0.0, 1.0, 0.0, 0.0, 0.0, 1.0, 0.0, 0.0, 0.0, 1.0, 0.0, 0.0, 0.0, 1.0, 0.0, 0.0, 0.0, 1.0, 0.0, 0.0, 0.0, 1.0, 0.0, 0.0, 0.0, 1.0, 0.0, 0.0, 0.0, 1.0, 0.0, 0.0, 0.0, 1.0, 0.0, 0.0, 0.0, 1.0, 0.0, 0.0, 0.0, 1.0, 0.0, 0.0, 0.0, 1.0, 0.0, 0.0, 0.0, 1.0, 0.0, 0.0, 0.0, 1.0, 0.0, 0.0, 0.0, 1.0, 0.0, 0.0, 0.0, 1.0, 0.0, 0.0, 0.0, 1.0, 0.0, 0.0, 0.0, 1.0, 0.0, 0.0, 0.0, 1.0, 0.0, 0.0, 0.0, 1.0, 0.0, 0.0, 0.0, 1.0, 0.0, 0.0, 0.0, 1.0, 0.0, 0.0, 0.0, 1.0, 0.0, 0.0, 0.0, 1.0, 0.0, 0.0, 0.0, 1.0, 0.0, 0.0, 0.0, 1.0, 0.0, 0.0, 0.0, 1.0, 0.0, 0.0, 0.0, 1.0, 0.0, 0.0, 0.0, 1.0, 0.0, 0.0, 0.0, 1.0, 0.0, 0.0, 0.0, 1.0, 0.0, 0.0, 0.0, 1.0, 0.0, 0.0, 0.0, 1.0, 0.0, 0.0, 0.0, 1.0, 0.0, 0.0, 0.0, 1.0, 0.0, 0.0, 0.0, 1.0, 0.0, 0.0, 0.0, 1.0, 0.0, 0.0, 0.0, 1.0, 0.0, 0.0, 0.0, 1.0, 0.0, 0.0, 0.0, 1.0, 0.0, 0.0, 0.0, 1.0, 0.0, 0.0, 0.0, 1.0, 0.0, 0.0, 0.0, 1.0, 0.0, 0.0, 0.0, 1.0, 0.0, 0.0, 0.0, 1.0, 0.0, 0.0, 0.0, 1.0, 0.0, 0.0, 0.0, 1.0, 0.0, 0.0, 0.0, 1.0, 0.0, 0.0, 0.0, 1.0, 0.0, 0.0, 0.0, 1.0, 0.0, 0.0, 0.0, 1.0, 0.0, 0.0, 0.0, 1.0, 0.0, 0.0, 0.0, 1.0, 0.0, 0.0, 0.0, 1.0, 0.0, 0.0, 0.0, 1.0, 0.0, 0.0, 0.0, 1.0, 0.0, 0.0, 0.0, 1.0, 0.0, 0.0, 0.0, 1.0, 0.0, 0.0, 0.0, 1.0, 0.0, 0.0, 0.0, 1.0, 0.0, 0.0, 0.0, 1.0, 0.0, 0.0, 0.0, 1.0, 0.0, 0.0, 0.0, 1.0, 0.0, 0.0, 0.0, 1.0, 0.0, 0.0, 0.0, 1.0, 0.0, 0.0, 0.0, 1.0, 0.0, 0.0, 0.0, 1.0, 0.0, 0.0, 0.0, 1.0, 0.0, 0.0, 0.0, 1.0, 0.0, 0.0, 0.0, 1.0, 0.0, 0.0, 0.0, 1.0, 0.0, 0.0, 0.0, 1.0, 0.0, 0.0, 0.0, 1.0, 0.0, 0.0, 0.0, 1.0, 0.0, 0.0, 0.0, 1.0, 0.0, 0.0, 0.0, 1.0, 0.0, 0.0, 0.0, 1.0, 0.0, 0.0, 0.0, 1.0, 0.0, 0.0, 0.0, 1.0, 0.0, 0.0, 0.0, 1.0, 0.0, 0.0, 0.0, 1.0, 0.0, 0.0, 0.0, 1.0, 0.0, 0.0, 0.0, 1.0, 0.0, 0.0, 0.0, 1.0, 0.0, 0.0, 0.0, 1.0, 0.0, 0.0, 0.0, 1.0, 0.0, 0.0, 0.0, 1.0, 0.0, 0.0, 0.0, 1.0, 0.0, 0.0, 0.0, 1.0, 0.0, 0.0, 0.0, 1.0, 0.0, 0.0, 0.0, 1.0, 0.0, 0.0, 0.0, 1.0, 0.0, 0.0, 0.0, 1.0, 0.0, 0.0, 0.0, 1.0, 0.0, 0.0, 0.0, 1.0, 0.0, 0.0, 0.0, 1.0, 0.0, 0.0, 0.0, 1.0, 0.0, 0.0, 0.0, 1.0, 0.0, 0.0, 0.0, 1.0, 0.0, 0.0, 0.0, 1.0, 0.0, 0.0, 0.0, 1.0, 0.0, 0.0, 0.0, 1.0, 0.0, 0.0, 0.0, 1.0, 0.0, 0.0, 0.0, 1.0, 0.0, 0.0, 0.0, 1.0, 0.0, 0.0, 0.0, 1.0, 0.0, 0.0, 0.0, 1.0, 0.0, 0.0, 0.0, 1.0, 0.0, 0.0, 0.0, 1.0, 0.0, 0.0, 0.0, 1.0, 0.0, 0.0, 0.0, 1.0, 0.0, 0.0, 0.0, 1.0, 0.0, 0.0, 0.0, 1.0, 0.0, 0.0, 0.0, 1.0, 0.0, 0.0, 0.0, 1.0, 0.0, 0.0, 0.0, 1.0, 0.0, 0.0, 0.0, 1.0, 0.0, 0.0, 0.0, 1.0, 0.0, 0.0, 0.0, 1.0, 0.0, 0.0, 0.0, 1.0, 0.0, 0.0, 0.0, 1.0, 0.0, 0.0, 0.0, 1.0, 0.0, 0.0, 0.0, 1.0, 0.0, 0.0, 0.0, 1.0, 0.0, 0.0, 0.0, 1.0, 0.0, 0.0, 0.0, 1.0, 0.0, 0.0, 0.0, 1.0])
me_cone_002.materials.append(mat_material)
me_cone_002.materials.append(mat_material_001)
me_cone_002.use_remesh_fix_poles = True
me_cone_002.use_remesh_preserve_attributes = False
me_cone_002.use_mirror_vertex_groups = False
me_cone_002.update()

# ---- objects
ob_cone_001 = bpy.data.objects.new('Cone.001', me_cone_002)

# ---- transforms, parenting, visibility, modifiers, constraints
ob_cone_001.location = (0.2763, -0.2356, 0.8087)
ob_cone_001.rotation_euler = (-0.04123, 0.08169, -0.5847)
ob_cone_001.scale = (0.348, 0.3071, 0.2948)
ob_cone_001.lineart.crease_threshold = 0.0

# ---- collection membership
col_collection.objects.link(ob_cone_001)

# ---- scene / render settings (as saved in the file)
scene.frame_start = 1; scene.frame_end = 250; scene.frame_set(1)
scene.render.engine = 'BLENDER_EEVEE_NEXT'
scene.cycles.use_denoising = False
scene.cycles.samples = 128
scene.cycles.sampling_pattern = 'TABULATED_SOBOL'
scene.cycles.use_adaptive_sampling = False
scene.cycles.use_light_tree = False
scene.view_settings.view_transform = 'Filmic'
bpy.context.view_layer.update()

# ---- added for rendering (the .blend has no active camera and no usable light): camera, sun
cam_auto = bpy.data.cameras.new('AutoCamera')
cam_auto.lens = 50.0
cam_auto.sensor_width = 36.0
cam_auto.clip_end = 1000.0
ob_auto_camera = bpy.data.objects.new('AutoCamera', cam_auto)
scene.collection.objects.link(ob_auto_camera)
ob_auto_camera.location = (5.76907, -8.51389, 5.71478)
ob_auto_camera.rotation_euler = (1.09748, -7.21219e-08, 0.694738)
scene.camera = ob_auto_camera
light_auto_sun = bpy.data.lights.new('AutoSun', 'SUN')
light_auto_sun.energy = 3.0
light_auto_sun.angle = 0.0523599
ob_auto_sun = bpy.data.objects.new('AutoSun', light_auto_sun)
scene.collection.objects.link(ob_auto_sun)
ob_auto_sun.rotation_euler = (0.872665, 0.174533, 0.523599)
bpy.context.view_layer.update()
